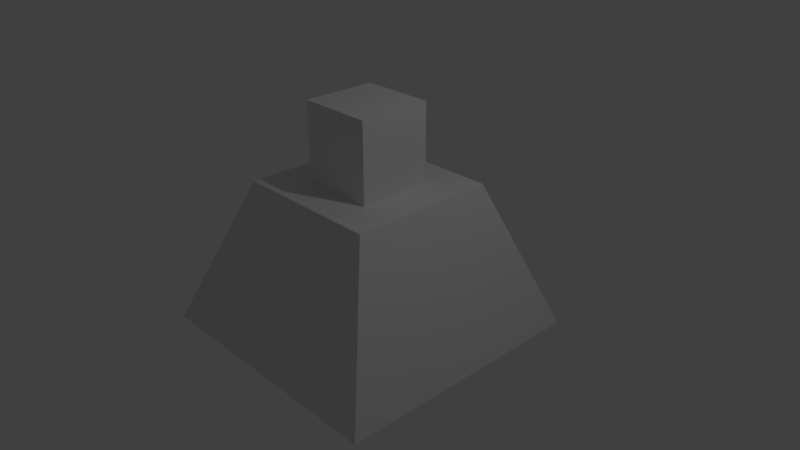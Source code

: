 # Source: missilelauncherbase.blend  (saved by Blender 2.79.0; exported with 4.5.12 LTS)
import bpy
from mathutils import Matrix  # noqa: F401  (used for matrix-valued properties, if any)

bpy.ops.wm.read_factory_settings(use_empty=True)
scene = bpy.context.scene
scene.name = 'Scene'

# ---- collections
col_collection_1 = bpy.data.collections.new('Collection 1'); scene.collection.children.link(col_collection_1)

# ---- materials (node trees are filled in below, after node groups)
mat_material = bpy.data.materials.new('Material')
mat_material.alpha_threshold = 0.0
mat_material.use_transparent_shadow = False
mat_material.roughness = 0.5
mat_material.line_color = (0.0, 0.0, 0.0, 1.0)

# ---- material node trees

# ---- world
world_world = bpy.data.worlds.new('World'); scene.world = world_world
world_world.color = (0.05088, 0.05088, 0.05088)
world_world.use_sun_shadow = False
world_world.sun_shadow_jitter_overblur = 0.0
world_world.cycles.sampling_method = 'MANUAL'

# ---- cameras
cam_camera = bpy.data.cameras.new('Camera')
cam_camera.clip_end = 100.0
cam_camera.lens = 35.0
cam_camera.sensor_width = 32.0
cam_camera.sensor_height = 18.0
cam_camera.ortho_scale = 7.314
cam_camera.dof.focus_distance = 0.0
cam_camera.dof.aperture_fstop = 128.0

# ---- lights
light_lamp = bpy.data.lights.new('Lamp', 'POINT')
light_lamp.transmission_factor = 0.0
light_lamp.cutoff_distance = 30.0
light_lamp.energy = 100.0
light_lamp.shadow_buffer_clip_start = 1.001
light_lamp.shadow_soft_size = 0.1
light_lamp.shadow_maximum_resolution = 0.006
light_lamp.use_absolute_resolution = True

# ---- meshes
me_cube = bpy.data.meshes.new('Cube')
me_cube.from_pydata([(1.754, 1.767, -1.0), (1.754, -1.779, -1.0), (-1.792, -1.767, -1.0), (-1.767, 1.754, -1.0), (1.0, 1.0, 1.0), (1.0, -1.0, 1.0), (-1.0, -1.0, 1.0), (-1.0, 1.0, 1.0), (1.0, -5.364e-07, 1.0), (2.384e-07, 1.0, 1.0), (-5.364e-07, -1.0, 1.0), (-1.0, 1.788e-07, 1.0), (-1.49e-07, -1.788e-07, 1.0), (1.0, -0.5, 1.0), (-0.5, 1.0, 1.0), (-0.5, -1.0, 1.0), (-1.0, 0.5, 1.0), (1.0, 0.5, 1.0), (0.5, 1.0, 1.0), (0.5, -1.0, 1.0), (-1.0, -0.5, 1.0), (-3.427e-07, -0.5, 1.0), (4.47e-08, 0.5, 1.0), (0.5, -3.576e-07, 1.0), (-0.5, 0.0, 1.0), (-0.5, 0.5, 1.0), (0.5, 0.5, 1.0), (0.5, -0.5, 1.0), (-0.5, -0.5, 1.0), (0.5, 0.5, 2.057), (4.47e-08, 0.5, 2.057), (-1.49e-07, -1.788e-07, 2.057), (0.5, -3.576e-07, 2.057), (4.47e-08, 0.5, 2.057), (-0.5, 0.5, 2.057), (-0.5, 0.0, 2.057), (-1.49e-07, -1.788e-07, 2.057), (0.5, -3.576e-07, 2.057), (-1.49e-07, -1.788e-07, 2.057), (-3.427e-07, -0.5, 2.057), (0.5, -0.5, 2.057), (-1.49e-07, -1.788e-07, 2.057), (-0.5, 0.0, 2.057), (-0.5, -0.5, 2.057), (-3.427e-07, -0.5, 2.057)], [], [(0, 1, 2, 3), (28, 20, 6, 15), (0, 4, 17, 8, 13, 5, 1), (1, 5, 19, 10, 15, 6, 2), (2, 6, 20, 11, 16, 7, 3), (4, 0, 3, 7, 14, 9, 18), (27, 21, 10, 19), (25, 16, 11, 24), (9, 14, 25, 22), (14, 7, 16, 25), (17, 26, 23, 8), (4, 18, 26, 17), (18, 9, 22, 26), (13, 27, 19, 5), (8, 23, 27, 13), (21, 28, 15, 10), (24, 11, 20, 28), (29, 30, 31, 32), (22, 30, 29, 26), (12, 31, 30, 22), (23, 32, 31, 12), (26, 29, 32, 23), (33, 34, 35, 36), (25, 34, 33, 22), (24, 35, 34, 25), (12, 36, 35, 24), (22, 33, 36, 12), (37, 38, 39, 40), (12, 38, 37, 23), (21, 39, 38, 12), (27, 40, 39, 21), (23, 37, 40, 27), (41, 42, 43, 44), (24, 42, 41, 12), (28, 43, 42, 24), (21, 44, 43, 28), (12, 41, 44, 21)])
me_cube.materials.append(mat_material)
me_cube.use_remesh_preserve_volume = False
me_cube.use_remesh_preserve_attributes = False
me_cube.use_mirror_vertex_groups = False
me_cube.update()

# ---- objects
ob_cube = bpy.data.objects.new('Cube', me_cube)
ob_lamp = bpy.data.objects.new('Lamp', light_lamp)
ob_camera = bpy.data.objects.new('Camera', cam_camera)

# ---- transforms, parenting, visibility, modifiers, constraints
ob_cube.location = (0.0, 0.0, 0.0)
ob_cube.lock_rotations_4d = False
ob_cube.empty_display_type = 'ARROWS'
ob_cube.lineart.crease_threshold = 0.0
ob_lamp.location = (4.076, 1.005, 5.904)
ob_lamp.rotation_euler = (0.6503, 0.05522, 1.866)
ob_lamp.lock_rotations_4d = False
ob_lamp.empty_display_type = 'ARROWS'
ob_lamp.color = (0.0, 0.0, 0.0, 0.0)
ob_lamp.lineart.crease_threshold = 0.0
ob_camera.location = (7.481, -6.508, 5.344)
ob_camera.rotation_euler = (1.109, 0.0, 0.8149)
ob_camera.lock_rotations_4d = False
ob_camera.empty_display_type = 'ARROWS'
ob_camera.color = (0.0, 0.0, 0.0, 0.0)
ob_camera.display_type = 'WIRE'
ob_camera.lineart.crease_threshold = 0.0

# ---- collection membership
col_collection_1.objects.link(ob_cube)
col_collection_1.objects.link(ob_lamp)
col_collection_1.objects.link(ob_camera)

# ---- scene / render settings (as saved in the file)
scene.camera = ob_camera
scene.frame_start = 1; scene.frame_end = 250; scene.frame_set(1)
scene.render.engine = 'BLENDER_EEVEE_NEXT'
scene.render.resolution_percentage = 50
scene.render.dither_intensity = 0.0
scene.cycles.use_denoising = False
scene.cycles.samples = 128
scene.cycles.sampling_pattern = 'TABULATED_SOBOL'
scene.cycles.use_adaptive_sampling = False
scene.cycles.use_light_tree = False
scene.cycles.blur_glossy = 0.0
scene.cycles.sample_clamp_indirect = 0.0
scene.view_settings.view_transform = 'Standard'
bpy.context.view_layer.update()
